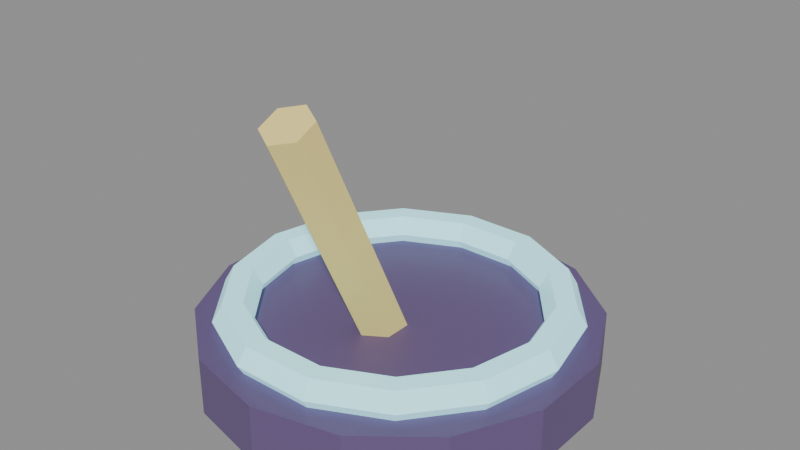 # Source: tool_grav.blend  (saved by Blender 4.0.36; exported with 4.5.12 LTS)
import bpy
from mathutils import Matrix  # noqa: F401  (used for matrix-valued properties, if any)

bpy.ops.wm.read_factory_settings(use_empty=True)
scene = bpy.context.scene
scene.name = 'Scene'

# ---- materials (node trees are filled in below, after node groups)
mat_ink = bpy.data.materials.new('ink')
mat_ink.use_transparent_shadow = False
mat_cyan = bpy.data.materials.new('cyan')
mat_cyan.use_transparent_shadow = False
mat_gold = bpy.data.materials.new('gold')
mat_gold.use_transparent_shadow = False

# ---- material node trees
mat_ink.use_nodes = True; mat_ink.node_tree.nodes.clear()
_N = mat_ink.node_tree.nodes; _L = mat_ink.node_tree.links
n0 = _N.new('ShaderNodeBsdfPrincipled'); n0.name = 'Principled BSDF'; n0.location = (10, 300)
n0.inputs[0].default_value = (0.14, 0.09, 0.22, 1.0)
n0.inputs[2].default_value = 0.48
n0.inputs[3].default_value = 1.45
n1 = _N.new('ShaderNodeOutputMaterial'); n1.name = 'Material Output'; n1.location = (300, 300)
_L.new(n0.outputs[0], n1.inputs[0])
n1.is_active_output = True
mat_cyan.use_nodes = True; mat_cyan.node_tree.nodes.clear()
_N = mat_cyan.node_tree.nodes; _L = mat_cyan.node_tree.links
n0 = _N.new('ShaderNodeBsdfPrincipled'); n0.name = 'Principled BSDF'; n0.location = (10, 300)
n0.inputs[0].default_value = (0.45, 0.92, 1.0, 1.0)
n0.inputs[2].default_value = 0.2
n0.inputs[3].default_value = 1.45
n0.inputs[27].default_value = (0.45, 0.92, 1.0, 1.0)
n0.inputs[28].default_value = 0.55
n1 = _N.new('ShaderNodeOutputMaterial'); n1.name = 'Material Output'; n1.location = (300, 300)
_L.new(n0.outputs[0], n1.inputs[0])
n1.is_active_output = True
mat_gold.use_nodes = True; mat_gold.node_tree.nodes.clear()
_N = mat_gold.node_tree.nodes; _L = mat_gold.node_tree.links
n0 = _N.new('ShaderNodeBsdfPrincipled'); n0.name = 'Principled BSDF'; n0.location = (10, 300)
n0.inputs[0].default_value = (1.0, 0.82, 0.28, 1.0)
n0.inputs[2].default_value = 0.48
n0.inputs[3].default_value = 1.45
n1 = _N.new('ShaderNodeOutputMaterial'); n1.name = 'Material Output'; n1.location = (300, 300)
_L.new(n0.outputs[0], n1.inputs[0])
n1.is_active_output = True

# ---- meshes
me_cylinder = bpy.data.meshes.new('Cylinder')
me_cylinder.from_pydata([(0.0, 0.2, -0.03), (0.0, 0.2, 0.03), (0.08678, 0.1802, -0.03), (0.08678, 0.1802, 0.03), (0.1564, 0.1247, -0.03), (0.1564, 0.1247, 0.03), (0.195, 0.0445, -0.03), (0.195, 0.0445, 0.03), (0.195, -0.0445, -0.03), (0.195, -0.0445, 0.03), (0.1564, -0.1247, -0.03), (0.1564, -0.1247, 0.03), (0.08678, -0.1802, -0.03), (0.08678, -0.1802, 0.03), (0.0, -0.2, -0.03), (0.0, -0.2, 0.03), (-0.08678, -0.1802, -0.03), (-0.08678, -0.1802, 0.03), (-0.1564, -0.1247, -0.03), (-0.1564, -0.1247, 0.03), (-0.195, -0.0445, -0.03), (-0.195, -0.0445, 0.03), (-0.195, 0.0445, -0.03), (-0.195, 0.0445, 0.03), (-0.1564, 0.1247, -0.03), (-0.1564, 0.1247, 0.03), (-0.08678, 0.1802, -0.03), (-0.08678, 0.1802, 0.03)], [], [(0, 1, 3, 2), (2, 3, 5, 4), (4, 5, 7, 6), (6, 7, 9, 8), (8, 9, 11, 10), (10, 11, 13, 12), (12, 13, 15, 14), (14, 15, 17, 16), (16, 17, 19, 18), (18, 19, 21, 20), (20, 21, 23, 22), (22, 23, 25, 24), (3, 1, 27, 25, 23, 21, 19, 17, 15, 13, 11, 9, 7, 5), (24, 25, 27, 26), (26, 27, 1, 0), (0, 2, 4, 6, 8, 10, 12, 14, 16, 18, 20, 22, 24, 26)])
_uv = me_cylinder.uv_layers.new(name='UVMap')
_uv.uv.foreach_set('vector', [1.0, 0.5, 1.0, 1.0, 0.9286, 1.0, 0.9286, 0.5, 0.9286, 0.5, 0.9286, 1.0, 0.8571, 1.0, 0.8571, 0.5, 0.8571, 0.5, 0.8571, 1.0, 0.7857, 1.0, 0.7857, 0.5, 0.7857, 0.5, 0.7857, 1.0, 0.7143, 1.0, 0.7143, 0.5, 0.7143, 0.5, 0.7143, 1.0, 0.6429, 1.0, 0.6429, 0.5, 0.6429, 0.5, 0.6429, 1.0, 0.5714, 1.0, 0.5714, 0.5, 0.5714, 0.5, 0.5714, 1.0, 0.5, 1.0, 0.5, 0.5, 0.5, 0.5, 0.5, 1.0, 0.4286, 1.0, 0.4286, 0.5, 0.4286, 0.5, 0.4286, 1.0, 0.3571, 1.0, 0.3571, 0.5, 0.3571, 0.5, 0.3571, 1.0, 0.2857, 1.0, 0.2857, 0.5, 0.2857, 0.5, 0.2857, 1.0, 0.2143, 1.0, 0.2143, 0.5, 0.2143, 0.5, 0.2143, 1.0, 0.1429, 1.0, 0.1429, 0.5, 0.3541, 0.4662, 0.25, 0.49, 0.1459, 0.4662, 0.06236, 0.3996, 0.01602, 0.3034, 0.01602, 0.1966, 0.06236, 0.1004, 0.1459, 0.03377, 0.25, 0.01, 0.3541, 0.03377, 0.4376, 0.1004, 0.484, 0.1966, 0.484, 0.3034, 0.4376, 0.3996, 0.1429, 0.5, 0.1429, 1.0, 0.07143, 1.0, 0.07143, 0.5, 0.07143, 0.5, 0.07143, 1.0, -1.341e-07, 1.0, -1.341e-07, 0.5, 0.75, 0.49, 0.8541, 0.4662, 0.9376, 0.3996, 0.984, 0.3034, 0.984, 0.1966, 0.9376, 0.1004, 0.8541, 0.03377, 0.75, 0.01, 0.6459, 0.03377, 0.5624, 0.1004, 0.516, 0.1966, 0.516, 0.3034, 0.5624, 0.3996, 0.6459, 0.4662])
me_cylinder.materials.append(mat_ink)
me_cylinder.update()
me_torus = bpy.data.meshes.new('Torus')
me_torus.from_pydata([(0.18, 0.0, 0.0), (0.17, 0.0, 0.01732), (0.15, 0.0, 0.01732), (0.14, 0.0, 2.449e-18), (0.15, 0.0, -0.01732), (0.17, 0.0, -0.01732), (0.1622, 0.0781, 0.0), (0.1532, 0.07376, 0.01732), (0.1351, 0.06508, 0.01732), (0.1261, 0.06074, 2.449e-18), (0.1351, 0.06508, -0.01732), (0.1532, 0.07376, -0.01732), (0.1122, 0.1407, 0.0), (0.106, 0.1329, 0.01732), (0.09352, 0.1173, 0.01732), (0.08729, 0.1095, 2.449e-18), (0.09352, 0.1173, -0.01732), (0.106, 0.1329, -0.01732), (0.04005, 0.1755, 0.0), (0.03783, 0.1657, 0.01732), (0.03338, 0.1462, 0.01732), (0.03115, 0.1365, 2.449e-18), (0.03338, 0.1462, -0.01732), (0.03783, 0.1657, -0.01732), (-0.04005, 0.1755, 0.0), (-0.03783, 0.1657, 0.01732), (-0.03338, 0.1462, 0.01732), (-0.03115, 0.1365, 2.449e-18), (-0.03338, 0.1462, -0.01732), (-0.03783, 0.1657, -0.01732), (-0.1122, 0.1407, 0.0), (-0.106, 0.1329, 0.01732), (-0.09352, 0.1173, 0.01732), (-0.08729, 0.1095, 2.449e-18), (-0.09352, 0.1173, -0.01732), (-0.106, 0.1329, -0.01732), (-0.1622, 0.0781, 0.0), (-0.1532, 0.07376, 0.01732), (-0.1351, 0.06508, 0.01732), (-0.1261, 0.06074, 2.449e-18), (-0.1351, 0.06508, -0.01732), (-0.1532, 0.07376, -0.01732), (-0.18, 1.574e-08, 0.0), (-0.17, 1.486e-08, 0.01732), (-0.15, 1.311e-08, 0.01732), (-0.14, 1.224e-08, 2.449e-18), (-0.15, 1.311e-08, -0.01732), (-0.17, 1.486e-08, -0.01732), (-0.1622, -0.0781, 0.0), (-0.1532, -0.07376, 0.01732), (-0.1351, -0.06508, 0.01732), (-0.1261, -0.06074, 2.449e-18), (-0.1351, -0.06508, -0.01732), (-0.1532, -0.07376, -0.01732), (-0.1122, -0.1407, 0.0), (-0.106, -0.1329, 0.01732), (-0.09352, -0.1173, 0.01732), (-0.08729, -0.1095, 2.449e-18), (-0.09352, -0.1173, -0.01732), (-0.106, -0.1329, -0.01732), (-0.04005, -0.1755, 0.0), (-0.03783, -0.1657, 0.01732), (-0.03338, -0.1462, 0.01732), (-0.03115, -0.1365, 2.449e-18), (-0.03338, -0.1462, -0.01732), (-0.03783, -0.1657, -0.01732), (0.04005, -0.1755, 0.0), (0.03783, -0.1657, 0.01732), (0.03338, -0.1462, 0.01732), (0.03115, -0.1365, 2.449e-18), (0.03338, -0.1462, -0.01732), (0.03783, -0.1657, -0.01732), (0.1122, -0.1407, 0.0), (0.106, -0.1329, 0.01732), (0.09352, -0.1173, 0.01732), (0.08729, -0.1095, 2.449e-18), (0.09352, -0.1173, -0.01732), (0.106, -0.1329, -0.01732), (0.1622, -0.0781, 0.0), (0.1532, -0.07376, 0.01732), (0.1351, -0.06508, 0.01732), (0.1261, -0.06074, 2.449e-18), (0.1351, -0.06508, -0.01732), (0.1532, -0.07376, -0.01732)], [], [(0, 6, 7, 1), (1, 7, 8, 2), (2, 8, 9, 3), (3, 9, 10, 4), (4, 10, 11, 5), (5, 11, 6, 0), (6, 12, 13, 7), (7, 13, 14, 8), (8, 14, 15, 9), (9, 15, 16, 10), (10, 16, 17, 11), (11, 17, 12, 6), (12, 18, 19, 13), (13, 19, 20, 14), (14, 20, 21, 15), (15, 21, 22, 16), (16, 22, 23, 17), (17, 23, 18, 12), (18, 24, 25, 19), (19, 25, 26, 20), (20, 26, 27, 21), (21, 27, 28, 22), (22, 28, 29, 23), (23, 29, 24, 18), (24, 30, 31, 25), (25, 31, 32, 26), (26, 32, 33, 27), (27, 33, 34, 28), (28, 34, 35, 29), (29, 35, 30, 24), (30, 36, 37, 31), (31, 37, 38, 32), (32, 38, 39, 33), (33, 39, 40, 34), (34, 40, 41, 35), (35, 41, 36, 30), (36, 42, 43, 37), (37, 43, 44, 38), (38, 44, 45, 39), (39, 45, 46, 40), (40, 46, 47, 41), (41, 47, 42, 36), (42, 48, 49, 43), (43, 49, 50, 44), (44, 50, 51, 45), (45, 51, 52, 46), (46, 52, 53, 47), (47, 53, 48, 42), (48, 54, 55, 49), (49, 55, 56, 50), (50, 56, 57, 51), (51, 57, 58, 52), (52, 58, 59, 53), (53, 59, 54, 48), (54, 60, 61, 55), (55, 61, 62, 56), (56, 62, 63, 57), (57, 63, 64, 58), (58, 64, 65, 59), (59, 65, 60, 54), (60, 66, 67, 61), (61, 67, 68, 62), (62, 68, 69, 63), (63, 69, 70, 64), (64, 70, 71, 65), (65, 71, 66, 60), (66, 72, 73, 67), (67, 73, 74, 68), (68, 74, 75, 69), (69, 75, 76, 70), (70, 76, 77, 71), (71, 77, 72, 66), (72, 78, 79, 73), (73, 79, 80, 74), (74, 80, 81, 75), (75, 81, 82, 76), (76, 82, 83, 77), (77, 83, 78, 72), (78, 0, 1, 79), (79, 1, 2, 80), (80, 2, 3, 81), (81, 3, 4, 82), (82, 4, 5, 83), (83, 5, 0, 78)])
_uv = me_torus.uv_layers.new(name='UVMap')
_uv.uv.foreach_set('vector', [0.5, 0.5, 0.5714, 0.5, 0.5714, 0.6667, 0.5, 0.6667, 0.5, 0.6667, 0.5714, 0.6667, 0.5714, 0.8333, 0.5, 0.8333, 0.5, 0.8333, 0.5714, 0.8333, 0.5714, 1.0, 0.5, 1.0, 0.5, -1.11e-16, 0.5714, -1.11e-16, 0.5714, 0.1667, 0.5, 0.1667, 0.5, 0.1667, 0.5714, 0.1667, 0.5714, 0.3333, 0.5, 0.3333, 0.5, 0.3333, 0.5714, 0.3333, 0.5714, 0.5, 0.5, 0.5, 0.5714, 0.5, 0.6429, 0.5, 0.6429, 0.6667, 0.5714, 0.6667, 0.5714, 0.6667, 0.6429, 0.6667, 0.6429, 0.8333, 0.5714, 0.8333, 0.5714, 0.8333, 0.6429, 0.8333, 0.6429, 1.0, 0.5714, 1.0, 0.5714, -1.11e-16, 0.6429, -1.11e-16, 0.6429, 0.1667, 0.5714, 0.1667, 0.5714, 0.1667, 0.6429, 0.1667, 0.6429, 0.3333, 0.5714, 0.3333, 0.5714, 0.3333, 0.6429, 0.3333, 0.6429, 0.5, 0.5714, 0.5, 0.6429, 0.5, 0.7143, 0.5, 0.7143, 0.6667, 0.6429, 0.6667, 0.6429, 0.6667, 0.7143, 0.6667, 0.7143, 0.8333, 0.6429, 0.8333, 0.6429, 0.8333, 0.7143, 0.8333, 0.7143, 1.0, 0.6429, 1.0, 0.6429, -1.11e-16, 0.7143, -1.11e-16, 0.7143, 0.1667, 0.6429, 0.1667, 0.6429, 0.1667, 0.7143, 0.1667, 0.7143, 0.3333, 0.6429, 0.3333, 0.6429, 0.3333, 0.7143, 0.3333, 0.7143, 0.5, 0.6429, 0.5, 0.7143, 0.5, 0.7857, 0.5, 0.7857, 0.6667, 0.7143, 0.6667, 0.7143, 0.6667, 0.7857, 0.6667, 0.7857, 0.8333, 0.7143, 0.8333, 0.7143, 0.8333, 0.7857, 0.8333, 0.7857, 1.0, 0.7143, 1.0, 0.7143, -1.11e-16, 0.7857, -1.11e-16, 0.7857, 0.1667, 0.7143, 0.1667, 0.7143, 0.1667, 0.7857, 0.1667, 0.7857, 0.3333, 0.7143, 0.3333, 0.7143, 0.3333, 0.7857, 0.3333, 0.7857, 0.5, 0.7143, 0.5, 0.7857, 0.5, 0.8571, 0.5, 0.8571, 0.6667, 0.7857, 0.6667, 0.7857, 0.6667, 0.8571, 0.6667, 0.8571, 0.8333, 0.7857, 0.8333, 0.7857, 0.8333, 0.8571, 0.8333, 0.8571, 1.0, 0.7857, 1.0, 0.7857, -1.11e-16, 0.8571, -1.11e-16, 0.8571, 0.1667, 0.7857, 0.1667, 0.7857, 0.1667, 0.8571, 0.1667, 0.8571, 0.3333, 0.7857, 0.3333, 0.7857, 0.3333, 0.8571, 0.3333, 0.8571, 0.5, 0.7857, 0.5, 0.8571, 0.5, 0.9286, 0.5, 0.9286, 0.6667, 0.8571, 0.6667, 0.8571, 0.6667, 0.9286, 0.6667, 0.9286, 0.8333, 0.8571, 0.8333, 0.8571, 0.8333, 0.9286, 0.8333, 0.9286, 1.0, 0.8571, 1.0, 0.8571, -1.11e-16, 0.9286, -1.11e-16, 0.9286, 0.1667, 0.8571, 0.1667, 0.8571, 0.1667, 0.9286, 0.1667, 0.9286, 0.3333, 0.8571, 0.3333, 0.8571, 0.3333, 0.9286, 0.3333, 0.9286, 0.5, 0.8571, 0.5, 0.9286, 0.5, 1.0, 0.5, 1.0, 0.6667, 0.9286, 0.6667, 0.9286, 0.6667, 1.0, 0.6667, 1.0, 0.8333, 0.9286, 0.8333, 0.9286, 0.8333, 1.0, 0.8333, 1.0, 1.0, 0.9286, 1.0, 0.9286, -1.11e-16, 1.0, -1.11e-16, 1.0, 0.1667, 0.9286, 0.1667, 0.9286, 0.1667, 1.0, 0.1667, 1.0, 0.3333, 0.9286, 0.3333, 0.9286, 0.3333, 1.0, 0.3333, 1.0, 0.5, 0.9286, 0.5, -2.22e-16, 0.5, 0.07143, 0.5, 0.07143, 0.6667, -2.22e-16, 0.6667, -2.22e-16, 0.6667, 0.07143, 0.6667, 0.07143, 0.8333, -2.22e-16, 0.8333, -2.22e-16, 0.8333, 0.07143, 0.8333, 0.07143, 1.0, -2.22e-16, 1.0, -2.22e-16, -1.11e-16, 0.07143, -1.11e-16, 0.07143, 0.1667, -2.22e-16, 0.1667, -2.22e-16, 0.1667, 0.07143, 0.1667, 0.07143, 0.3333, -2.22e-16, 0.3333, -2.22e-16, 0.3333, 0.07143, 0.3333, 0.07143, 0.5, -2.22e-16, 0.5, 0.07143, 0.5, 0.1429, 0.5, 0.1429, 0.6667, 0.07143, 0.6667, 0.07143, 0.6667, 0.1429, 0.6667, 0.1429, 0.8333, 0.07143, 0.8333, 0.07143, 0.8333, 0.1429, 0.8333, 0.1429, 1.0, 0.07143, 1.0, 0.07143, -1.11e-16, 0.1429, -1.11e-16, 0.1429, 0.1667, 0.07143, 0.1667, 0.07143, 0.1667, 0.1429, 0.1667, 0.1429, 0.3333, 0.07143, 0.3333, 0.07143, 0.3333, 0.1429, 0.3333, 0.1429, 0.5, 0.07143, 0.5, 0.1429, 0.5, 0.2143, 0.5, 0.2143, 0.6667, 0.1429, 0.6667, 0.1429, 0.6667, 0.2143, 0.6667, 0.2143, 0.8333, 0.1429, 0.8333, 0.1429, 0.8333, 0.2143, 0.8333, 0.2143, 1.0, 0.1429, 1.0, 0.1429, -1.11e-16, 0.2143, -1.11e-16, 0.2143, 0.1667, 0.1429, 0.1667, 0.1429, 0.1667, 0.2143, 0.1667, 0.2143, 0.3333, 0.1429, 0.3333, 0.1429, 0.3333, 0.2143, 0.3333, 0.2143, 0.5, 0.1429, 0.5, 0.2143, 0.5, 0.2857, 0.5, 0.2857, 0.6667, 0.2143, 0.6667, 0.2143, 0.6667, 0.2857, 0.6667, 0.2857, 0.8333, 0.2143, 0.8333, 0.2143, 0.8333, 0.2857, 0.8333, 0.2857, 1.0, 0.2143, 1.0, 0.2143, -1.11e-16, 0.2857, -1.11e-16, 0.2857, 0.1667, 0.2143, 0.1667, 0.2143, 0.1667, 0.2857, 0.1667, 0.2857, 0.3333, 0.2143, 0.3333, 0.2143, 0.3333, 0.2857, 0.3333, 0.2857, 0.5, 0.2143, 0.5, 0.2857, 0.5, 0.3571, 0.5, 0.3571, 0.6667, 0.2857, 0.6667, 0.2857, 0.6667, 0.3571, 0.6667, 0.3571, 0.8333, 0.2857, 0.8333, 0.2857, 0.8333, 0.3571, 0.8333, 0.3571, 1.0, 0.2857, 1.0, 0.2857, -1.11e-16, 0.3571, -1.11e-16, 0.3571, 0.1667, 0.2857, 0.1667, 0.2857, 0.1667, 0.3571, 0.1667, 0.3571, 0.3333, 0.2857, 0.3333, 0.2857, 0.3333, 0.3571, 0.3333, 0.3571, 0.5, 0.2857, 0.5, 0.3571, 0.5, 0.4286, 0.5, 0.4286, 0.6667, 0.3571, 0.6667, 0.3571, 0.6667, 0.4286, 0.6667, 0.4286, 0.8333, 0.3571, 0.8333, 0.3571, 0.8333, 0.4286, 0.8333, 0.4286, 1.0, 0.3571, 1.0, 0.3571, -1.11e-16, 0.4286, -1.11e-16, 0.4286, 0.1667, 0.3571, 0.1667, 0.3571, 0.1667, 0.4286, 0.1667, 0.4286, 0.3333, 0.3571, 0.3333, 0.3571, 0.3333, 0.4286, 0.3333, 0.4286, 0.5, 0.3571, 0.5, 0.4286, 0.5, 0.5, 0.5, 0.5, 0.6667, 0.4286, 0.6667, 0.4286, 0.6667, 0.5, 0.6667, 0.5, 0.8333, 0.4286, 0.8333, 0.4286, 0.8333, 0.5, 0.8333, 0.5, 1.0, 0.4286, 1.0, 0.4286, -1.11e-16, 0.5, -1.11e-16, 0.5, 0.1667, 0.4286, 0.1667, 0.4286, 0.1667, 0.5, 0.1667, 0.5, 0.3333, 0.4286, 0.3333, 0.4286, 0.3333, 0.5, 0.3333, 0.5, 0.5, 0.4286, 0.5])
me_torus.materials.append(mat_cyan)
me_torus.update()
me_cylinder_001 = bpy.data.meshes.new('Cylinder.001')
me_cylinder_001.from_pydata([(0.0, 0.025, -0.14), (0.0, 0.025, 0.14), (0.02165, 0.0125, -0.14), (0.02165, 0.0125, 0.14), (0.02165, -0.0125, -0.14), (0.02165, -0.0125, 0.14), (0.0, -0.025, -0.14), (0.0, -0.025, 0.14), (-0.02165, -0.0125, -0.14), (-0.02165, -0.0125, 0.14), (-0.02165, 0.0125, -0.14), (-0.02165, 0.0125, 0.14)], [], [(0, 1, 3, 2), (2, 3, 5, 4), (4, 5, 7, 6), (6, 7, 9, 8), (3, 1, 11, 9, 7, 5), (8, 9, 11, 10), (10, 11, 1, 0), (0, 2, 4, 6, 8, 10)])
_uv = me_cylinder_001.uv_layers.new(name='UVMap')
_uv.uv.foreach_set('vector', [1.0, 0.5, 1.0, 1.0, 0.8333, 1.0, 0.8333, 0.5, 0.8333, 0.5, 0.8333, 1.0, 0.6667, 1.0, 0.6667, 0.5, 0.6667, 0.5, 0.6667, 1.0, 0.5, 1.0, 0.5, 0.5, 0.5, 0.5, 0.5, 1.0, 0.3333, 1.0, 0.3333, 0.5, 0.4578, 0.37, 0.25, 0.49, 0.04215, 0.37, 0.04215, 0.13, 0.25, 0.01, 0.4578, 0.13, 0.3333, 0.5, 0.3333, 1.0, 0.1667, 1.0, 0.1667, 0.5, 0.1667, 0.5, 0.1667, 1.0, -8.941e-08, 1.0, -8.941e-08, 0.5, 0.75, 0.49, 0.9578, 0.37, 0.9578, 0.13, 0.75, 0.01, 0.5422, 0.13, 0.5422, 0.37])
me_cylinder_001.materials.append(mat_gold)
me_cylinder_001.update()

# ---- objects
ob_tool_grav = bpy.data.objects.new('tool_grav', None)
ob_disc = bpy.data.objects.new('disc', me_cylinder)
ob_ring = bpy.data.objects.new('ring', me_torus)
ob_grip = bpy.data.objects.new('grip', me_cylinder_001)

# ---- transforms, parenting, visibility, modifiers, constraints
ob_tool_grav.location = (0.0, 0.0, 0.0)
ob_tool_grav.empty_display_size = 0.12
ob_disc.parent = ob_tool_grav
ob_disc.location = (0.0, 0.0, 0.08)
ob_ring.parent = ob_tool_grav
ob_ring.location = (0.0, 0.0, 0.12)
ob_grip.parent = ob_tool_grav
ob_grip.location = (0.0, -0.08, 0.22)
ob_grip.rotation_euler = (0.4363, -0.0, 0.0)

# ---- collection membership
scene.collection.objects.link(ob_tool_grav)
scene.collection.objects.link(ob_disc)
scene.collection.objects.link(ob_ring)
scene.collection.objects.link(ob_grip)

# ---- scene / render settings (as saved in the file)
scene.frame_start = 1; scene.frame_end = 250; scene.frame_set(1)
scene.render.engine = 'BLENDER_EEVEE_NEXT'
scene.cycles.sampling_pattern = 'TABULATED_SOBOL'
bpy.context.view_layer.update()

# ---- added for rendering (the .blend has no active camera and no usable light): camera, sun + grey world if the file has none
cam_auto = bpy.data.cameras.new('AutoCamera')
cam_auto.lens = 50.0
cam_auto.sensor_width = 36.0
cam_auto.clip_end = 1000.0
ob_auto_camera = bpy.data.objects.new('AutoCamera', cam_auto)
scene.collection.objects.link(ob_auto_camera)
ob_auto_camera.location = (0.589973, -0.707967, 0.675702)
ob_auto_camera.rotation_euler = (1.09748, -7.21219e-08, 0.694738)
scene.camera = ob_auto_camera
light_auto_sun = bpy.data.lights.new('AutoSun', 'SUN')
light_auto_sun.energy = 3.0
light_auto_sun.angle = 0.0523599
ob_auto_sun = bpy.data.objects.new('AutoSun', light_auto_sun)
scene.collection.objects.link(ob_auto_sun)
ob_auto_sun.rotation_euler = (0.872665, 0.174533, 0.523599)
if scene.world is None:
    world_auto = bpy.data.worlds.new('AutoWorld')
    world_auto.color = (0.3, 0.3, 0.3)
    scene.world = world_auto
bpy.context.view_layer.update()
